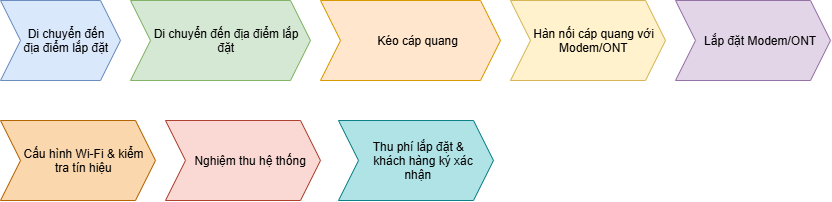

The diagram above was exported from draw.io. Its source (the exported page's mxGraphModel, read from the mxfile embedded in the PNG):
<mxGraphModel dx="763" dy="605" grid="1" gridSize="10" guides="1" tooltips="1" connect="1" arrows="1" fold="1" page="1" pageScale="1" pageWidth="850" pageHeight="1100" math="0" shadow="0">
  <root>
    <mxCell id="0" />
    <mxCell id="1" parent="0" />
    <mxCell id="uNOnmONXxIghn74e88Ej-1" parent="1" style="shape=step;perimeter=stepPerimeter;whiteSpace=wrap;html=1;shapeInside=1;fixedSize=1;fillColor=#dae8fc;strokeColor=#6c8ebf;" value="Di chuyển đến địa điểm lắp đặt" vertex="1">
      <mxGeometry height="80" width="120" x="10" y="320" as="geometry" />
    </mxCell>
    <mxCell id="uNOnmONXxIghn74e88Ej-2" parent="1" style="shape=step;perimeter=stepPerimeter;whiteSpace=wrap;html=1;shapeInside=1;fixedSize=1;fillColor=#d5e8d4;strokeColor=#82b366;" value="Di chuyển đến địa điểm lắp đặt" vertex="1">
      <mxGeometry height="80" width="180" x="140" y="320" as="geometry" />
    </mxCell>
    <mxCell id="uNOnmONXxIghn74e88Ej-3" parent="1" style="shape=step;perimeter=stepPerimeter;whiteSpace=wrap;html=1;shapeInside=1;fixedSize=1;fillColor=#ffe6cc;strokeColor=#d79b00;" value="Kéo cáp quang" vertex="1">
      <mxGeometry height="80" width="180" x="330" y="320" as="geometry" />
    </mxCell>
    <mxCell id="uNOnmONXxIghn74e88Ej-4" parent="1" style="shape=step;perimeter=stepPerimeter;whiteSpace=wrap;html=1;shapeInside=1;fixedSize=1;fillColor=#fff2cc;strokeColor=#d6b656;" value="Hàn nối cáp quang với Modem/ONT" vertex="1">
      <mxGeometry height="80" width="155" x="520" y="320" as="geometry" />
    </mxCell>
    <mxCell id="uNOnmONXxIghn74e88Ej-7" parent="1" style="shape=step;perimeter=stepPerimeter;whiteSpace=wrap;html=1;shapeInside=1;fixedSize=1;fillColor=#e1d5e7;strokeColor=#9673a6;" value="Lắp đặt Modem/ONT" vertex="1">
      <mxGeometry height="80" width="155" x="685" y="320" as="geometry" />
    </mxCell>
    <mxCell id="uNOnmONXxIghn74e88Ej-8" parent="1" style="shape=step;perimeter=stepPerimeter;whiteSpace=wrap;html=1;shapeInside=1;fixedSize=1;fillColor=#fad7ac;strokeColor=#b46504;" value="Cấu hình Wi-Fi &amp;amp; kiểm tra tín hiệu" vertex="1">
      <mxGeometry height="80" width="155" x="10" y="440" as="geometry" />
    </mxCell>
    <mxCell id="uNOnmONXxIghn74e88Ej-9" parent="1" style="shape=step;perimeter=stepPerimeter;whiteSpace=wrap;html=1;shapeInside=1;fixedSize=1;fillColor=#fad9d5;strokeColor=#ae4132;" value="Nghiệm thu hệ thống" vertex="1">
      <mxGeometry height="80" width="155" x="175" y="440" as="geometry" />
    </mxCell>
    <mxCell id="uNOnmONXxIghn74e88Ej-10" parent="1" style="shape=step;perimeter=stepPerimeter;whiteSpace=wrap;html=1;shapeInside=1;fixedSize=1;fillColor=#b0e3e6;strokeColor=#0e8088;" value="Thu phí lắp đặt &amp;amp; khách hàng ký xác nhận" vertex="1">
      <mxGeometry height="80" width="155" x="348" y="440" as="geometry" />
    </mxCell>
  </root>
</mxGraphModel>